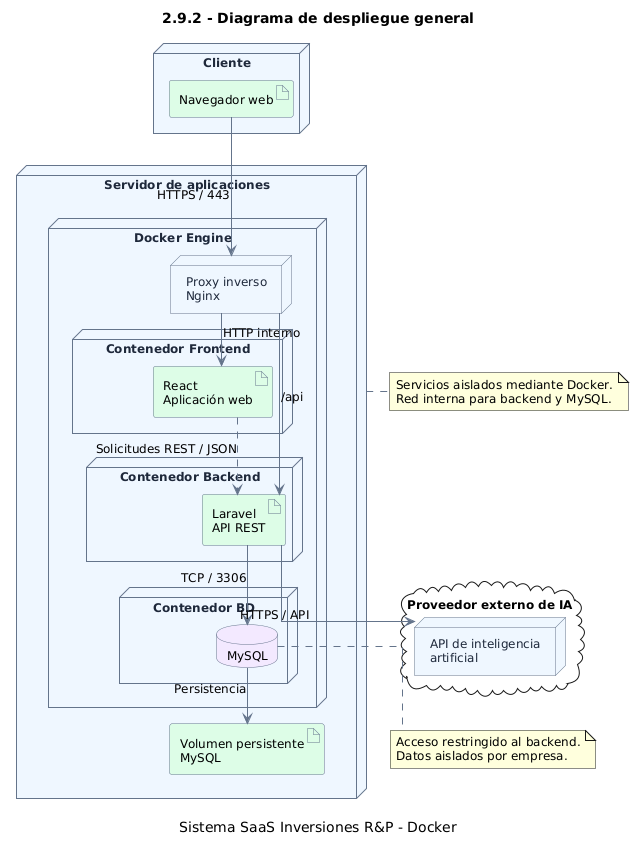

The diagram above was rendered by PlantUML. Its source (embedded in the PNG):
@startuml
title 2.9.2 - Diagrama de despliegue general
caption Sistema SaaS Inversiones R&P - Docker

top to bottom direction

skinparam backgroundColor #FFFFFF
skinparam shadowing false
skinparam defaultFontName Arial
skinparam defaultFontSize 12
skinparam ArrowColor #64748B
skinparam linetype ortho
skinparam nodesep 35
skinparam ranksep 40

skinparam node {
  BackgroundColor #EFF6FF
  BorderColor #64748B
  FontColor #1E293B
}

skinparam database {
  BackgroundColor #F3E8FF
  BorderColor #64748B
}

skinparam artifact {
  BackgroundColor #DCFCE7
  BorderColor #64748B
}

node "Cliente" as CLIENT {
  artifact "Navegador web" as WEB
}

node "Servidor de aplicaciones" as SERVER {

  node "Docker Engine" as DOCKER {

    node "Proxy inverso\nNginx" as NGINX

    node "Contenedor Frontend" as FRONT {
      artifact "React\nAplicación web" as REACT
    }

    node "Contenedor Backend" as BACK {
      artifact "Laravel\nAPI REST" as LARAVEL
    }

    node "Contenedor BD" as MYSQL {
      database "MySQL" as DB
    }
  }

  artifact "Volumen persistente\nMySQL" as VOL
}

cloud "Proveedor externo de IA" as CLOUD {
  node "API de inteligencia\nartificial" as AI
}

WEB --> NGINX : HTTPS / 443

NGINX --> REACT : HTTP interno
NGINX --> LARAVEL : /api

REACT ..> LARAVEL : Solicitudes REST / JSON

LARAVEL --> DB : TCP / 3306
DB --> VOL : Persistencia

LARAVEL --> AI : HTTPS / API

note bottom of SERVER
  Servicios aislados mediante Docker.
  Red interna para backend y MySQL.
end note

note bottom of DB
  Acceso restringido al backend.
  Datos aislados por empresa.
end note
@enduml